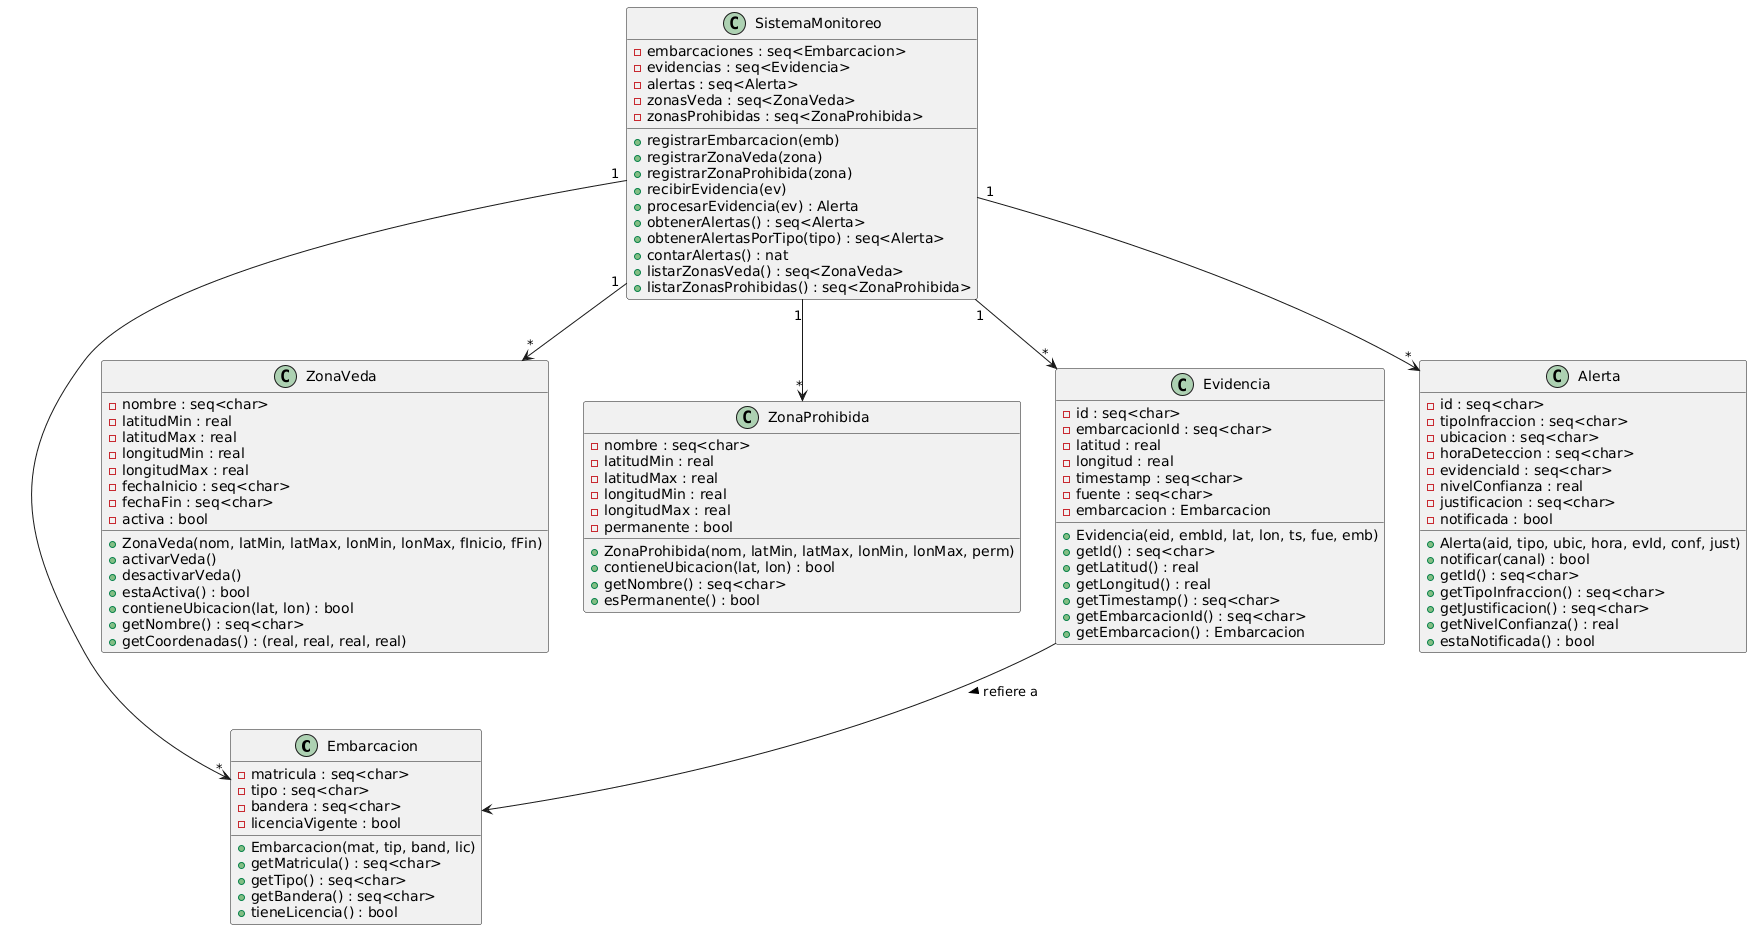

The diagram above was rendered by PlantUML. Its source (embedded in the PNG):
@startuml
' ============================
'        Clase Embarcacion
' ============================
class Embarcacion {
    - matricula : seq<char>
    - tipo : seq<char>
    - bandera : seq<char>
    - licenciaVigente : bool

    + Embarcacion(mat, tip, band, lic)
    + getMatricula() : seq<char>
    + getTipo() : seq<char>
    + getBandera() : seq<char>
    + tieneLicencia() : bool
}

' ============================
'        Clase ZonaVeda
' ============================
class ZonaVeda {
    - nombre : seq<char>
    - latitudMin : real
    - latitudMax : real
    - longitudMin : real
    - longitudMax : real
    - fechaInicio : seq<char>
    - fechaFin : seq<char>
    - activa : bool

    + ZonaVeda(nom, latMin, latMax, lonMin, lonMax, fInicio, fFin)
    + activarVeda()
    + desactivarVeda()
    + estaActiva() : bool
    + contieneUbicacion(lat, lon) : bool
    + getNombre() : seq<char>
    + getCoordenadas() : (real, real, real, real)
}

' ============================
'      Clase ZonaProhibida
' ============================
class ZonaProhibida {
    - nombre : seq<char>
    - latitudMin : real
    - latitudMax : real
    - longitudMin : real
    - longitudMax : real
    - permanente : bool

    + ZonaProhibida(nom, latMin, latMax, lonMin, lonMax, perm)
    + contieneUbicacion(lat, lon) : bool
    + getNombre() : seq<char>
    + esPermanente() : bool
}

' ============================
'        Clase Evidencia
' ============================
class Evidencia {
    - id : seq<char>
    - embarcacionId : seq<char>
    - latitud : real
    - longitud : real
    - timestamp : seq<char>
    - fuente : seq<char>
    - embarcacion : Embarcacion

    + Evidencia(eid, embId, lat, lon, ts, fue, emb)
    + getId() : seq<char>
    + getLatitud() : real
    + getLongitud() : real
    + getTimestamp() : seq<char>
    + getEmbarcacionId() : seq<char>
    + getEmbarcacion() : Embarcacion
}

' ============================
'          Clase Alerta
' ============================
class Alerta {
    - id : seq<char>
    - tipoInfraccion : seq<char>
    - ubicacion : seq<char>
    - horaDeteccion : seq<char>
    - evidenciaId : seq<char>
    - nivelConfianza : real
    - justificacion : seq<char>
    - notificada : bool

    + Alerta(aid, tipo, ubic, hora, evId, conf, just)
    + notificar(canal) : bool
    + getId() : seq<char>
    + getTipoInfraccion() : seq<char>
    + getJustificacion() : seq<char>
    + getNivelConfianza() : real
    + estaNotificada() : bool
}

' ============================
'     Clase SistemaMonitoreo
' ============================
class SistemaMonitoreo {
    - embarcaciones : seq<Embarcacion>
    - evidencias : seq<Evidencia>
    - alertas : seq<Alerta>
    - zonasVeda : seq<ZonaVeda>
    - zonasProhibidas : seq<ZonaProhibida>

    + registrarEmbarcacion(emb)
    + registrarZonaVeda(zona)
    + registrarZonaProhibida(zona)
    + recibirEvidencia(ev)
    + procesarEvidencia(ev) : Alerta
    + obtenerAlertas() : seq<Alerta>
    + obtenerAlertasPorTipo(tipo) : seq<Alerta>
    + contarAlertas() : nat
    + listarZonasVeda() : seq<ZonaVeda>
    + listarZonasProhibidas() : seq<ZonaProhibida>
}

' ============================
'        Relaciones
' ============================

Evidencia --> Embarcacion : refiere a >
SistemaMonitoreo "1" --> "*" Embarcacion
SistemaMonitoreo "1" --> "*" Evidencia
SistemaMonitoreo "1" --> "*" Alerta
SistemaMonitoreo "1" --> "*" ZonaVeda
SistemaMonitoreo "1" --> "*" ZonaProhibida
@enduml